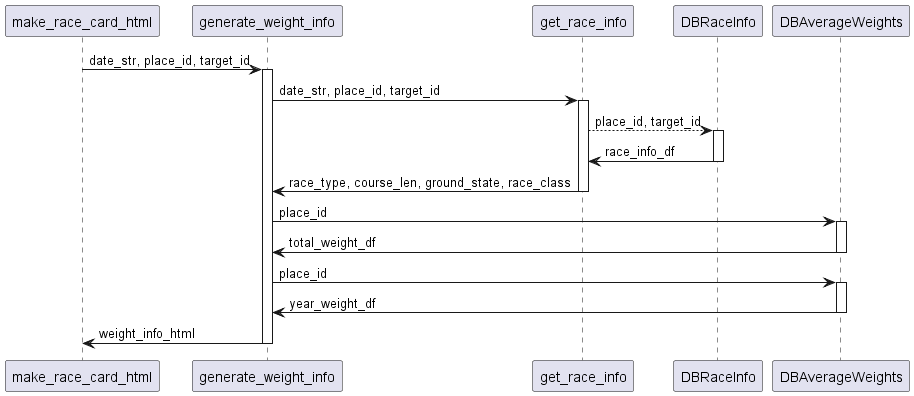

The diagram above was rendered by PlantUML. Its source (embedded in the PNG):
@startuml
'  # レースの勝ち馬の平均馬体重情報を取得
    make_race_card_html -> generate_weight_info : date_str, place_id, target_id
    activate generate_weight_info
        generate_weight_info -> get_race_info : date_str, place_id, target_id
        activate get_race_info
            get_race_info -[dotted]> DBRaceInfo : place_id, target_id
            activate DBRaceInfo
                DBRaceInfo -> get_race_info : race_info_df
            deactivate DBRaceInfo  
            get_race_info -> generate_weight_info : race_type, course_len, ground_state, race_class
        deactivate get_race_info

        generate_weight_info  -> DBAverageWeights : place_id
        activate DBAverageWeights
            DBAverageWeights -> generate_weight_info : total_weight_df
        deactivate DBAverageWeights
        generate_weight_info  -> DBAverageWeights : place_id
        activate DBAverageWeights
            DBAverageWeights -> generate_weight_info : year_weight_df
        deactivate DBAverageWeights
        generate_weight_info -> make_race_card_html : weight_info_html
    deactivate generate_weight_info
@enduml